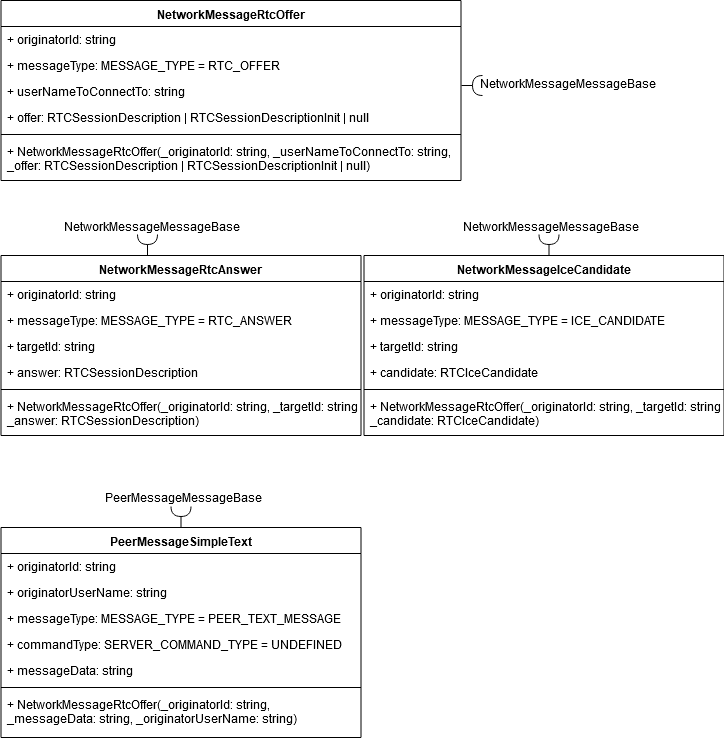

The diagram above was exported from draw.io. Its source (the exported page's mxGraphModel, read from the mxfile embedded in the PNG):
<mxGraphModel dx="1093" dy="826" grid="1" gridSize="10" guides="1" tooltips="1" connect="1" arrows="1" fold="1" page="1" pageScale="1" pageWidth="827" pageHeight="1169" math="0" shadow="0">
  <root>
    <mxCell id="0" />
    <mxCell id="1" parent="0" />
    <mxCell id="yS1YwSe45WbLmKr0K70g-1" value="NetworkMessageRtcOffer" style="swimlane;fontStyle=1;align=center;verticalAlign=top;childLayout=stackLayout;horizontal=1;startSize=26;horizontalStack=0;resizeParent=1;resizeParentMax=0;resizeLast=0;collapsible=1;marginBottom=0;" vertex="1" parent="1">
      <mxGeometry x="48.5" y="68" width="460" height="180" as="geometry" />
    </mxCell>
    <mxCell id="yS1YwSe45WbLmKr0K70g-2" value="+ originatorId: string" style="text;strokeColor=none;fillColor=none;align=left;verticalAlign=top;spacingLeft=4;spacingRight=4;overflow=hidden;rotatable=0;points=[[0,0.5],[1,0.5]];portConstraint=eastwest;" vertex="1" parent="yS1YwSe45WbLmKr0K70g-1">
      <mxGeometry y="26" width="460" height="26" as="geometry" />
    </mxCell>
    <mxCell id="yS1YwSe45WbLmKr0K70g-4" value="+ messageType: MESSAGE_TYPE = RTC_OFFER" style="text;strokeColor=none;fillColor=none;align=left;verticalAlign=top;spacingLeft=4;spacingRight=4;overflow=hidden;rotatable=0;points=[[0,0.5],[1,0.5]];portConstraint=eastwest;" vertex="1" parent="yS1YwSe45WbLmKr0K70g-1">
      <mxGeometry y="52" width="460" height="26" as="geometry" />
    </mxCell>
    <mxCell id="yS1YwSe45WbLmKr0K70g-5" value="+ userNameToConnectTo: string" style="text;strokeColor=none;fillColor=none;align=left;verticalAlign=top;spacingLeft=4;spacingRight=4;overflow=hidden;rotatable=0;points=[[0,0.5],[1,0.5]];portConstraint=eastwest;" vertex="1" parent="yS1YwSe45WbLmKr0K70g-1">
      <mxGeometry y="78" width="460" height="26" as="geometry" />
    </mxCell>
    <mxCell id="yS1YwSe45WbLmKr0K70g-6" value="+ offer: RTCSessionDescription | RTCSessionDescriptionInit | null" style="text;strokeColor=none;fillColor=none;align=left;verticalAlign=top;spacingLeft=4;spacingRight=4;overflow=hidden;rotatable=0;points=[[0,0.5],[1,0.5]];portConstraint=eastwest;" vertex="1" parent="yS1YwSe45WbLmKr0K70g-1">
      <mxGeometry y="104" width="460" height="26" as="geometry" />
    </mxCell>
    <mxCell id="yS1YwSe45WbLmKr0K70g-3" value="" style="line;strokeWidth=1;fillColor=none;align=left;verticalAlign=middle;spacingTop=-1;spacingLeft=3;spacingRight=3;rotatable=0;labelPosition=right;points=[];portConstraint=eastwest;" vertex="1" parent="yS1YwSe45WbLmKr0K70g-1">
      <mxGeometry y="130" width="460" height="8" as="geometry" />
    </mxCell>
    <mxCell id="yS1YwSe45WbLmKr0K70g-7" value="+ NetworkMessageRtcOffer(_originatorId: string, _userNameToConnectTo: string, &#10;_offer: RTCSessionDescription | RTCSessionDescriptionInit | null)" style="text;strokeColor=none;fillColor=none;align=left;verticalAlign=top;spacingLeft=4;spacingRight=4;overflow=hidden;rotatable=0;points=[[0,0.5],[1,0.5]];portConstraint=eastwest;" vertex="1" parent="yS1YwSe45WbLmKr0K70g-1">
      <mxGeometry y="138" width="460" height="42" as="geometry" />
    </mxCell>
    <mxCell id="yS1YwSe45WbLmKr0K70g-8" value="PeerMessageSimpleText" style="swimlane;fontStyle=1;align=center;verticalAlign=top;childLayout=stackLayout;horizontal=1;startSize=26;horizontalStack=0;resizeParent=1;resizeParentMax=0;resizeLast=0;collapsible=1;marginBottom=0;" vertex="1" parent="1">
      <mxGeometry x="48.5" y="595" width="360" height="210" as="geometry" />
    </mxCell>
    <mxCell id="yS1YwSe45WbLmKr0K70g-9" value="+ originatorId: string" style="text;strokeColor=none;fillColor=none;align=left;verticalAlign=top;spacingLeft=4;spacingRight=4;overflow=hidden;rotatable=0;points=[[0,0.5],[1,0.5]];portConstraint=eastwest;" vertex="1" parent="yS1YwSe45WbLmKr0K70g-8">
      <mxGeometry y="26" width="360" height="26" as="geometry" />
    </mxCell>
    <mxCell id="yS1YwSe45WbLmKr0K70g-29" value="+ originatorUserName: string" style="text;strokeColor=none;fillColor=none;align=left;verticalAlign=top;spacingLeft=4;spacingRight=4;overflow=hidden;rotatable=0;points=[[0,0.5],[1,0.5]];portConstraint=eastwest;" vertex="1" parent="yS1YwSe45WbLmKr0K70g-8">
      <mxGeometry y="52" width="360" height="26" as="geometry" />
    </mxCell>
    <mxCell id="yS1YwSe45WbLmKr0K70g-10" value="+ messageType: MESSAGE_TYPE = PEER_TEXT_MESSAGE" style="text;strokeColor=none;fillColor=none;align=left;verticalAlign=top;spacingLeft=4;spacingRight=4;overflow=hidden;rotatable=0;points=[[0,0.5],[1,0.5]];portConstraint=eastwest;" vertex="1" parent="yS1YwSe45WbLmKr0K70g-8">
      <mxGeometry y="78" width="360" height="26" as="geometry" />
    </mxCell>
    <mxCell id="yS1YwSe45WbLmKr0K70g-11" value="+ commandType: SERVER_COMMAND_TYPE = UNDEFINED" style="text;strokeColor=none;fillColor=none;align=left;verticalAlign=top;spacingLeft=4;spacingRight=4;overflow=hidden;rotatable=0;points=[[0,0.5],[1,0.5]];portConstraint=eastwest;" vertex="1" parent="yS1YwSe45WbLmKr0K70g-8">
      <mxGeometry y="104" width="360" height="26" as="geometry" />
    </mxCell>
    <mxCell id="yS1YwSe45WbLmKr0K70g-12" value="+ messageData: string" style="text;strokeColor=none;fillColor=none;align=left;verticalAlign=top;spacingLeft=4;spacingRight=4;overflow=hidden;rotatable=0;points=[[0,0.5],[1,0.5]];portConstraint=eastwest;" vertex="1" parent="yS1YwSe45WbLmKr0K70g-8">
      <mxGeometry y="130" width="360" height="26" as="geometry" />
    </mxCell>
    <mxCell id="yS1YwSe45WbLmKr0K70g-13" value="" style="line;strokeWidth=1;fillColor=none;align=left;verticalAlign=middle;spacingTop=-1;spacingLeft=3;spacingRight=3;rotatable=0;labelPosition=right;points=[];portConstraint=eastwest;" vertex="1" parent="yS1YwSe45WbLmKr0K70g-8">
      <mxGeometry y="156" width="360" height="8" as="geometry" />
    </mxCell>
    <mxCell id="yS1YwSe45WbLmKr0K70g-14" value="+ NetworkMessageRtcOffer(_originatorId: string, &#10;_messageData: string, _originatorUserName: string)" style="text;strokeColor=none;fillColor=none;align=left;verticalAlign=top;spacingLeft=4;spacingRight=4;overflow=hidden;rotatable=0;points=[[0,0.5],[1,0.5]];portConstraint=eastwest;" vertex="1" parent="yS1YwSe45WbLmKr0K70g-8">
      <mxGeometry y="164" width="360" height="46" as="geometry" />
    </mxCell>
    <mxCell id="yS1YwSe45WbLmKr0K70g-15" value="NetworkMessageIceCandidate" style="swimlane;fontStyle=1;align=center;verticalAlign=top;childLayout=stackLayout;horizontal=1;startSize=26;horizontalStack=0;resizeParent=1;resizeParentMax=0;resizeLast=0;collapsible=1;marginBottom=0;" vertex="1" parent="1">
      <mxGeometry x="411.5" y="323" width="360" height="180" as="geometry" />
    </mxCell>
    <mxCell id="yS1YwSe45WbLmKr0K70g-16" value="+ originatorId: string" style="text;strokeColor=none;fillColor=none;align=left;verticalAlign=top;spacingLeft=4;spacingRight=4;overflow=hidden;rotatable=0;points=[[0,0.5],[1,0.5]];portConstraint=eastwest;" vertex="1" parent="yS1YwSe45WbLmKr0K70g-15">
      <mxGeometry y="26" width="360" height="26" as="geometry" />
    </mxCell>
    <mxCell id="yS1YwSe45WbLmKr0K70g-17" value="+ messageType: MESSAGE_TYPE = ICE_CANDIDATE" style="text;strokeColor=none;fillColor=none;align=left;verticalAlign=top;spacingLeft=4;spacingRight=4;overflow=hidden;rotatable=0;points=[[0,0.5],[1,0.5]];portConstraint=eastwest;" vertex="1" parent="yS1YwSe45WbLmKr0K70g-15">
      <mxGeometry y="52" width="360" height="26" as="geometry" />
    </mxCell>
    <mxCell id="yS1YwSe45WbLmKr0K70g-18" value="+ targetId: string" style="text;strokeColor=none;fillColor=none;align=left;verticalAlign=top;spacingLeft=4;spacingRight=4;overflow=hidden;rotatable=0;points=[[0,0.5],[1,0.5]];portConstraint=eastwest;" vertex="1" parent="yS1YwSe45WbLmKr0K70g-15">
      <mxGeometry y="78" width="360" height="26" as="geometry" />
    </mxCell>
    <mxCell id="yS1YwSe45WbLmKr0K70g-19" value="+ candidate: RTCIceCandidate" style="text;strokeColor=none;fillColor=none;align=left;verticalAlign=top;spacingLeft=4;spacingRight=4;overflow=hidden;rotatable=0;points=[[0,0.5],[1,0.5]];portConstraint=eastwest;" vertex="1" parent="yS1YwSe45WbLmKr0K70g-15">
      <mxGeometry y="104" width="360" height="26" as="geometry" />
    </mxCell>
    <mxCell id="yS1YwSe45WbLmKr0K70g-20" value="" style="line;strokeWidth=1;fillColor=none;align=left;verticalAlign=middle;spacingTop=-1;spacingLeft=3;spacingRight=3;rotatable=0;labelPosition=right;points=[];portConstraint=eastwest;" vertex="1" parent="yS1YwSe45WbLmKr0K70g-15">
      <mxGeometry y="130" width="360" height="8" as="geometry" />
    </mxCell>
    <mxCell id="yS1YwSe45WbLmKr0K70g-21" value="+ NetworkMessageRtcOffer(_originatorId: string, _targetId: string, &#10;_candidate: RTCIceCandidate)" style="text;strokeColor=none;fillColor=none;align=left;verticalAlign=top;spacingLeft=4;spacingRight=4;overflow=hidden;rotatable=0;points=[[0,0.5],[1,0.5]];portConstraint=eastwest;" vertex="1" parent="yS1YwSe45WbLmKr0K70g-15">
      <mxGeometry y="138" width="360" height="42" as="geometry" />
    </mxCell>
    <mxCell id="yS1YwSe45WbLmKr0K70g-22" value="NetworkMessageRtcAnswer" style="swimlane;fontStyle=1;align=center;verticalAlign=top;childLayout=stackLayout;horizontal=1;startSize=26;horizontalStack=0;resizeParent=1;resizeParentMax=0;resizeLast=0;collapsible=1;marginBottom=0;" vertex="1" parent="1">
      <mxGeometry x="48.5" y="323" width="360" height="180" as="geometry" />
    </mxCell>
    <mxCell id="yS1YwSe45WbLmKr0K70g-23" value="+ originatorId: string" style="text;strokeColor=none;fillColor=none;align=left;verticalAlign=top;spacingLeft=4;spacingRight=4;overflow=hidden;rotatable=0;points=[[0,0.5],[1,0.5]];portConstraint=eastwest;" vertex="1" parent="yS1YwSe45WbLmKr0K70g-22">
      <mxGeometry y="26" width="360" height="26" as="geometry" />
    </mxCell>
    <mxCell id="yS1YwSe45WbLmKr0K70g-24" value="+ messageType: MESSAGE_TYPE = RTC_ANSWER" style="text;strokeColor=none;fillColor=none;align=left;verticalAlign=top;spacingLeft=4;spacingRight=4;overflow=hidden;rotatable=0;points=[[0,0.5],[1,0.5]];portConstraint=eastwest;" vertex="1" parent="yS1YwSe45WbLmKr0K70g-22">
      <mxGeometry y="52" width="360" height="26" as="geometry" />
    </mxCell>
    <mxCell id="yS1YwSe45WbLmKr0K70g-25" value="+ targetId: string" style="text;strokeColor=none;fillColor=none;align=left;verticalAlign=top;spacingLeft=4;spacingRight=4;overflow=hidden;rotatable=0;points=[[0,0.5],[1,0.5]];portConstraint=eastwest;" vertex="1" parent="yS1YwSe45WbLmKr0K70g-22">
      <mxGeometry y="78" width="360" height="26" as="geometry" />
    </mxCell>
    <mxCell id="yS1YwSe45WbLmKr0K70g-26" value="+ answer: RTCSessionDescription" style="text;strokeColor=none;fillColor=none;align=left;verticalAlign=top;spacingLeft=4;spacingRight=4;overflow=hidden;rotatable=0;points=[[0,0.5],[1,0.5]];portConstraint=eastwest;" vertex="1" parent="yS1YwSe45WbLmKr0K70g-22">
      <mxGeometry y="104" width="360" height="26" as="geometry" />
    </mxCell>
    <mxCell id="yS1YwSe45WbLmKr0K70g-27" value="" style="line;strokeWidth=1;fillColor=none;align=left;verticalAlign=middle;spacingTop=-1;spacingLeft=3;spacingRight=3;rotatable=0;labelPosition=right;points=[];portConstraint=eastwest;" vertex="1" parent="yS1YwSe45WbLmKr0K70g-22">
      <mxGeometry y="130" width="360" height="8" as="geometry" />
    </mxCell>
    <mxCell id="yS1YwSe45WbLmKr0K70g-28" value="+ NetworkMessageRtcOffer(_originatorId: string, _targetId: string, &#10;_answer: RTCSessionDescription)" style="text;strokeColor=none;fillColor=none;align=left;verticalAlign=top;spacingLeft=4;spacingRight=4;overflow=hidden;rotatable=0;points=[[0,0.5],[1,0.5]];portConstraint=eastwest;" vertex="1" parent="yS1YwSe45WbLmKr0K70g-22">
      <mxGeometry y="138" width="360" height="42" as="geometry" />
    </mxCell>
    <mxCell id="yS1YwSe45WbLmKr0K70g-44" value="" style="group" vertex="1" connectable="0" parent="1">
      <mxGeometry x="223.5" y="569" width="10" height="26" as="geometry" />
    </mxCell>
    <mxCell id="yS1YwSe45WbLmKr0K70g-45" value="" style="shape=requiredInterface;html=1;verticalLabelPosition=bottom;rotation=90;" vertex="1" parent="yS1YwSe45WbLmKr0K70g-44">
      <mxGeometry width="10" height="20" as="geometry" />
    </mxCell>
    <mxCell id="yS1YwSe45WbLmKr0K70g-46" value="" style="endArrow=none;html=1;entryX=1;entryY=0.5;entryDx=0;entryDy=0;entryPerimeter=0;" edge="1" parent="yS1YwSe45WbLmKr0K70g-44" target="yS1YwSe45WbLmKr0K70g-45">
      <mxGeometry width="50" height="50" relative="1" as="geometry">
        <mxPoint x="5" y="26" as="sourcePoint" />
        <mxPoint x="30" y="46" as="targetPoint" />
      </mxGeometry>
    </mxCell>
    <mxCell id="yS1YwSe45WbLmKr0K70g-48" value="PeerMessageMessageBase" style="text;html=1;resizable=0;points=[];autosize=1;align=left;verticalAlign=top;spacingTop=-4;" vertex="1" parent="1">
      <mxGeometry x="151" y="558" width="170" height="20" as="geometry" />
    </mxCell>
    <mxCell id="yS1YwSe45WbLmKr0K70g-49" value="" style="group" vertex="1" connectable="0" parent="1">
      <mxGeometry x="591.5" y="297" width="10" height="26" as="geometry" />
    </mxCell>
    <mxCell id="yS1YwSe45WbLmKr0K70g-50" value="" style="shape=requiredInterface;html=1;verticalLabelPosition=bottom;rotation=90;" vertex="1" parent="yS1YwSe45WbLmKr0K70g-49">
      <mxGeometry width="10" height="20" as="geometry" />
    </mxCell>
    <mxCell id="yS1YwSe45WbLmKr0K70g-51" value="" style="endArrow=none;html=1;entryX=1;entryY=0.5;entryDx=0;entryDy=0;entryPerimeter=0;" edge="1" parent="yS1YwSe45WbLmKr0K70g-49" target="yS1YwSe45WbLmKr0K70g-50">
      <mxGeometry width="50" height="50" relative="1" as="geometry">
        <mxPoint x="5" y="26" as="sourcePoint" />
        <mxPoint x="30" y="46" as="targetPoint" />
      </mxGeometry>
    </mxCell>
    <mxCell id="yS1YwSe45WbLmKr0K70g-52" value="" style="group" vertex="1" connectable="0" parent="1">
      <mxGeometry x="190" y="297" width="10" height="26" as="geometry" />
    </mxCell>
    <mxCell id="yS1YwSe45WbLmKr0K70g-53" value="" style="shape=requiredInterface;html=1;verticalLabelPosition=bottom;rotation=90;" vertex="1" parent="yS1YwSe45WbLmKr0K70g-52">
      <mxGeometry width="10" height="20" as="geometry" />
    </mxCell>
    <mxCell id="yS1YwSe45WbLmKr0K70g-54" value="" style="endArrow=none;html=1;entryX=1;entryY=0.5;entryDx=0;entryDy=0;entryPerimeter=0;" edge="1" parent="yS1YwSe45WbLmKr0K70g-52" target="yS1YwSe45WbLmKr0K70g-53">
      <mxGeometry width="50" height="50" relative="1" as="geometry">
        <mxPoint x="5" y="26" as="sourcePoint" />
        <mxPoint x="30" y="46" as="targetPoint" />
      </mxGeometry>
    </mxCell>
    <mxCell id="yS1YwSe45WbLmKr0K70g-55" value="" style="group;rotation=90;" vertex="1" connectable="0" parent="1">
      <mxGeometry x="517" y="140" width="10" height="26" as="geometry" />
    </mxCell>
    <mxCell id="yS1YwSe45WbLmKr0K70g-56" value="" style="shape=requiredInterface;html=1;verticalLabelPosition=bottom;rotation=180;" vertex="1" parent="yS1YwSe45WbLmKr0K70g-55">
      <mxGeometry x="3" y="3" width="10" height="20" as="geometry" />
    </mxCell>
    <mxCell id="yS1YwSe45WbLmKr0K70g-57" value="" style="endArrow=none;html=1;entryX=1;entryY=0.5;entryDx=0;entryDy=0;entryPerimeter=0;" edge="1" parent="yS1YwSe45WbLmKr0K70g-55" target="yS1YwSe45WbLmKr0K70g-56">
      <mxGeometry width="50" height="50" relative="1" as="geometry">
        <mxPoint x="-8" y="13" as="sourcePoint" />
        <mxPoint x="-28" y="38" as="targetPoint" />
      </mxGeometry>
    </mxCell>
    <mxCell id="yS1YwSe45WbLmKr0K70g-60" value="NetworkMessageMessageBase" style="text;html=1;resizable=0;points=[];autosize=1;align=left;verticalAlign=top;spacingTop=-4;" vertex="1" parent="1">
      <mxGeometry x="110" y="287" width="190" height="20" as="geometry" />
    </mxCell>
    <mxCell id="yS1YwSe45WbLmKr0K70g-61" value="NetworkMessageMessageBase" style="text;html=1;resizable=0;points=[];autosize=1;align=left;verticalAlign=top;spacingTop=-4;" vertex="1" parent="1">
      <mxGeometry x="508.5" y="287" width="190" height="20" as="geometry" />
    </mxCell>
    <mxCell id="yS1YwSe45WbLmKr0K70g-62" value="&lt;div align=&quot;left&quot;&gt;NetworkMessageMessageBase&lt;/div&gt;" style="text;html=1;resizable=0;points=[];autosize=1;align=left;verticalAlign=top;spacingTop=-4;" vertex="1" parent="1">
      <mxGeometry x="526" y="144" width="190" height="20" as="geometry" />
    </mxCell>
  </root>
</mxGraphModel>